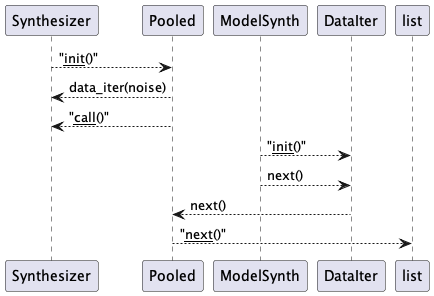

The diagram above was rendered by PlantUML. Its source (embedded in the PNG):
@startuml
Synthesizer --> Pooled : "__init__()"
Pooled --> Synthesizer : data_iter(noise)
Pooled --> Synthesizer : "__call__()"
ModelSynth --> DataIter : "__init__()"
ModelSynth --> DataIter : next()
DataIter --> Pooled : next()
Pooled --> list : "__next__()"
@enduml